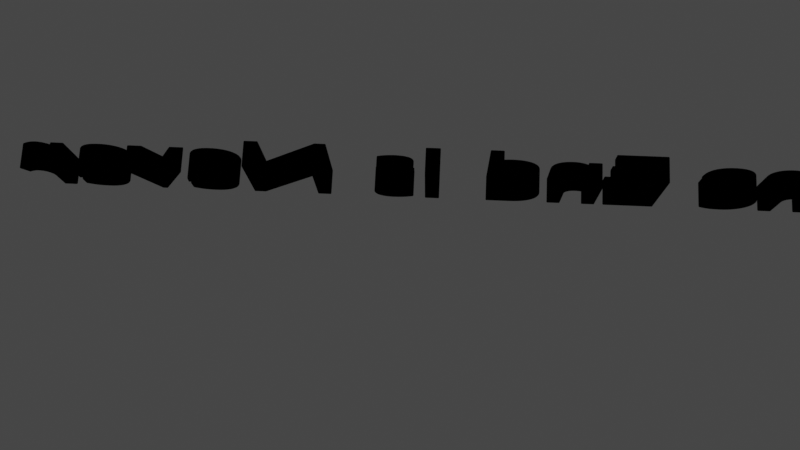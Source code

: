 # Source: texts.blend  (saved by Blender 3.2.14; exported with 4.5.12 LTS)
import bpy
from mathutils import Matrix  # noqa: F401  (used for matrix-valued properties, if any)

bpy.ops.wm.read_factory_settings(use_empty=True)
scene = bpy.context.scene
scene.name = 'Scene'

# ---- collections
col_collection = bpy.data.collections.new('Collection'); scene.collection.children.link(col_collection)

# ---- materials (node trees are filled in below, after node groups)
mat_material_001 = bpy.data.materials.new('Material.001')
mat_material_001.use_transparent_shadow = False

# ---- material node trees
mat_material_001.use_nodes = True; mat_material_001.node_tree.nodes.clear()
_N = mat_material_001.node_tree.nodes; _L = mat_material_001.node_tree.links
n0 = _N.new('ShaderNodeOutputMaterial'); n0.name = 'Material Output'; n0.location = (300, 300)
n1 = _N.new('ShaderNodeEmission'); n1.name = 'Emission'; n1.location = (10, 300)
n1.inputs[0].default_value = (0.0, 0.0, 0.0, 1.0)
n1.inputs[1].default_value = 30.0
_L.new(n1.outputs[0], n0.inputs[0])
n0.is_active_output = True

# ---- world
world_world = bpy.data.worlds.new('World'); scene.world = world_world
world_world.use_nodes = True; world_world.node_tree.nodes.clear()
_N = world_world.node_tree.nodes; _L = world_world.node_tree.links
n0 = _N.new('ShaderNodeOutputWorld'); n0.name = 'World Output'; n0.location = (300, 300)
n1 = _N.new('ShaderNodeBackground'); n1.name = 'Background'; n1.location = (10, 300)
n1.inputs[0].default_value = (0.05088, 0.05088, 0.05088, 1.0)
_L.new(n1.outputs[0], n0.inputs[0])
n0.is_active_output = True
world_world.color = (0.05088, 0.05088, 0.05088)
world_world.use_sun_shadow = False
world_world.sun_shadow_jitter_overblur = 0.0

# ---- cameras
cam_camera = bpy.data.cameras.new('Camera')
cam_camera.clip_end = 100.0
cam_camera.ortho_scale = 7.314

# ---- lights
light_light = bpy.data.lights.new('Light', 'POINT')
light_light.transmission_factor = 0.0
light_light.energy = 1000.0
light_light.shadow_soft_size = 0.1
light_light.shadow_maximum_resolution = 0.006
light_light.use_absolute_resolution = True

# ---- curves / text
txt_text = bpy.data.curves.new('Text', 'FONT')
txt_text.dimensions = '2D'
txt_text.body = 'The End Is Never The End Is Never'
txt_text.materials.append(mat_material_001)
txt_text.bevel_resolution = 2
txt_text.extrude = 0.1
txt_text.bevel_depth = 0.01
txt_text.align_x = 'CENTER'
txt_text.align_y = 'CENTER'
txt_text.active_textbox = 2
arm_armature = bpy.data.armatures.new('Armature')  # bones are not reproduced

# ---- objects
ob_light = bpy.data.objects.new('Light', light_light)
ob_camera = bpy.data.objects.new('Camera', cam_camera)
ob_text = bpy.data.objects.new('Text', txt_text)
ob_armature = bpy.data.objects.new('Armature', arm_armature)

# ---- transforms, parenting, visibility, modifiers, constraints
ob_light.location = (4.076, 1.005, 5.904)
ob_light.rotation_euler = (0.6503, 0.05522, 1.866)
ob_light.lock_rotations_4d = False
ob_light.empty_display_type = 'ARROWS'
ob_light.color = (0.0, 0.0, 0.0, 0.0)
ob_light.lineart.crease_threshold = 0.0
ob_camera.location = (0.1519, -2.601, 8.741)
ob_camera.rotation_euler = (0.2445, 0.02356, 0.04797)
ob_camera.lock_rotations_4d = False
ob_camera.empty_display_type = 'ARROWS'
ob_camera.color = (0.0, 0.0, 0.0, 0.0)
ob_camera.display_type = 'WIRE'
ob_camera.lineart.crease_threshold = 0.0
ob_text.parent = ob_armature
ob_text.matrix_parent_inverse = Matrix(((-4.371e-08, 1.0, -2.323e-22, 0.0007287), (4.371e-08, 1.911e-15, 1.0, -0.01862), (0.06856, 2.997e-09, -2.997e-09, 0.4605), (-0.0, 0.0, 0.0, 1.0)))
ob_text.location = (0.2139, 0.0, 1.863e-09)
ob_text.rotation_euler = (1.571, -0.0, 3.142)
_m = ob_text.modifiers.new('Armature', 'ARMATURE')
_m.object = ob_armature
ob_armature.location = (-2.93, -0.0007289, 0.01862)
ob_armature.rotation_euler = (1.571, -0.0, 1.571)
ob_armature.scale = (1.0, 1.0, 14.59)

# ---- collection membership
col_collection.objects.link(ob_light)
col_collection.objects.link(ob_camera)
col_collection.objects.link(ob_text)
col_collection.objects.link(ob_armature)

# ---- scene / render settings (as saved in the file)
scene.camera = ob_camera
scene.frame_start = 1; scene.frame_end = 60; scene.frame_set(3)
scene.render.engine = 'BLENDER_EEVEE_NEXT'
scene.cycles.sampling_pattern = 'TABULATED_SOBOL'
scene.cycles.use_light_tree = False
scene.view_settings.view_transform = 'Filmic'
bpy.context.view_layer.update()
